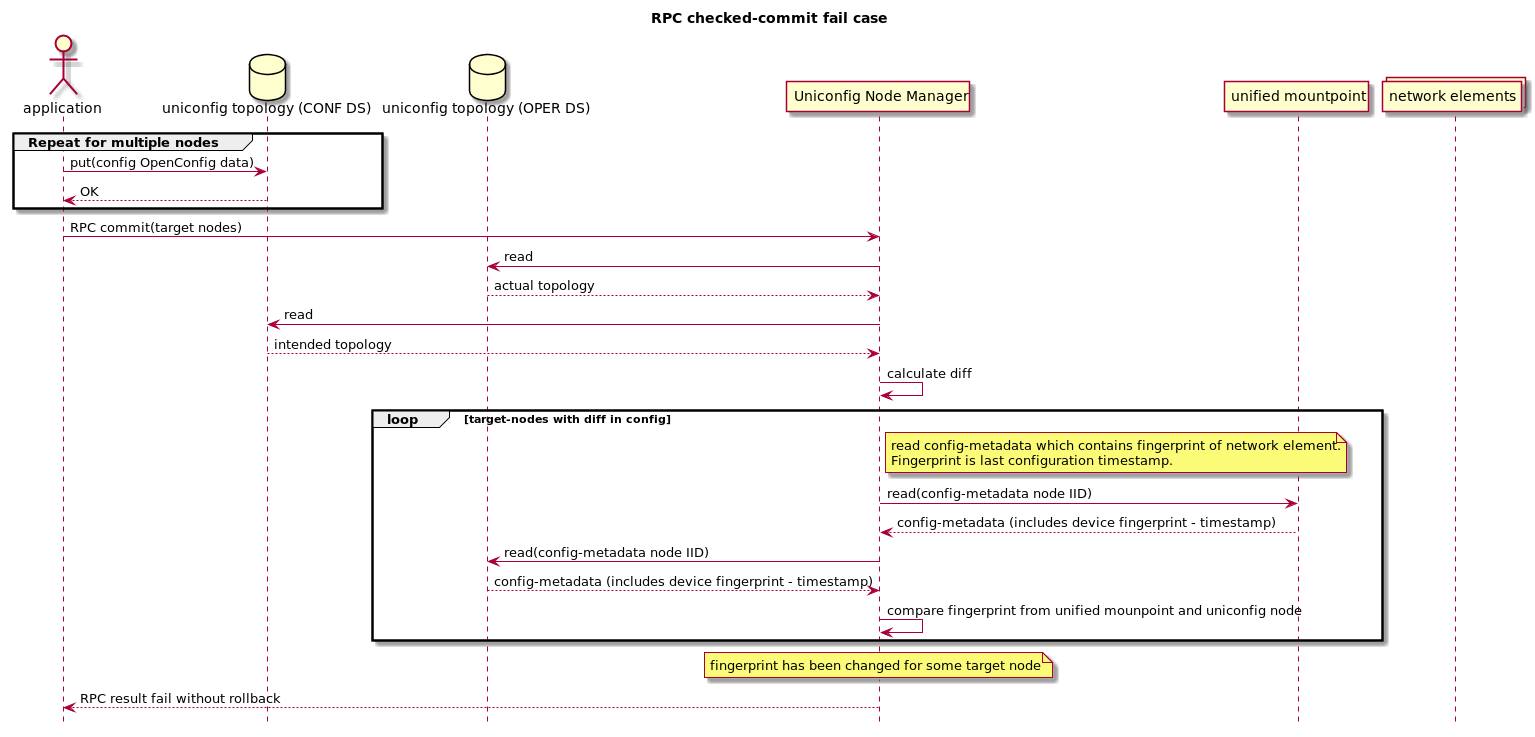

The diagram above was rendered by PlantUML. Its source (embedded in the PNG):
@startuml
hide footbox
title RPC checked-commit fail case

actor application
database "uniconfig topology (CONF DS)"
database "uniconfig topology (OPER DS)"
participant "Uniconfig Node Manager"
participant "unified mountpoint"
collections "network elements"

group Repeat for multiple nodes
    application -> "uniconfig topology (CONF DS)": put(config OpenConfig data)
    "uniconfig topology (CONF DS)" --> application: OK
end

application -> "Uniconfig Node Manager": RPC commit(target nodes)
"Uniconfig Node Manager" -> "uniconfig topology (OPER DS)": read
"uniconfig topology (OPER DS)" --> "Uniconfig Node Manager": actual topology
"Uniconfig Node Manager" -> "uniconfig topology (CONF DS)": read
"uniconfig topology (CONF DS)" --> "Uniconfig Node Manager": intended topology
"Uniconfig Node Manager" -> "Uniconfig Node Manager": calculate diff

loop target-nodes with diff in config
    note right "Uniconfig Node Manager"
        read config-metadata which contains fingerprint of network element. 
        Fingerprint is last configuration timestamp.
    end note
    "Uniconfig Node Manager" -> "unified mountpoint": read(config-metadata node IID)
    "unified mountpoint" --> "Uniconfig Node Manager": config-metadata (includes device fingerprint - timestamp)

    "Uniconfig Node Manager" -> "uniconfig topology (OPER DS)": read(config-metadata node IID)
    "uniconfig topology (OPER DS)" --> "Uniconfig Node Manager": config-metadata (includes device fingerprint - timestamp)
    "Uniconfig Node Manager" -> "Uniconfig Node Manager": compare fingerprint from unified mounpoint and uniconfig node
end
note over "Uniconfig Node Manager"
    fingerprint has been changed for some target node
end note

"Uniconfig Node Manager" --> application: RPC result fail without rollback
@enduml